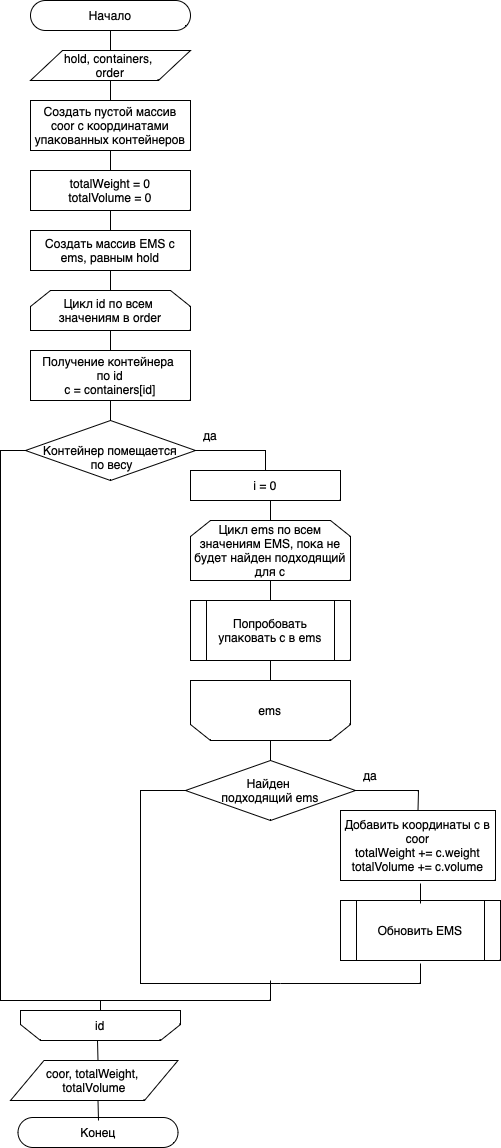

The diagram above was exported from draw.io. Its source (the exported page's mxGraphModel, read from the mxfile embedded in the PNG):
<mxGraphModel dx="969" dy="-1757" grid="1" gridSize="10" guides="1" tooltips="1" connect="1" arrows="1" fold="1" page="1" pageScale="1" pageWidth="827" pageHeight="1169" math="0" shadow="0">
  <root>
    <mxCell id="0" />
    <mxCell id="1" parent="0" />
    <mxCell id="ZmkryA6pYVP38JDTjNkh-165" value="Начало" style="html=1;dashed=0;whiteSpace=wrap;shape=mxgraph.dfd.start" vertex="1" parent="1">
      <mxGeometry x="340" y="2390" width="160" height="30" as="geometry" />
    </mxCell>
    <mxCell id="ZmkryA6pYVP38JDTjNkh-166" value="hold, containers,&amp;nbsp;&lt;div&gt;order&lt;/div&gt;" style="shape=parallelogram;perimeter=parallelogramPerimeter;whiteSpace=wrap;html=1;dashed=0;" vertex="1" parent="1">
      <mxGeometry x="340" y="2440" width="160" height="30" as="geometry" />
    </mxCell>
    <mxCell id="ZmkryA6pYVP38JDTjNkh-167" value="" style="endArrow=none;html=1;rounded=0;entryX=0.5;entryY=0.5;entryDx=0;entryDy=15;entryPerimeter=0;exitX=0.5;exitY=0;exitDx=0;exitDy=0;" edge="1" parent="1" source="ZmkryA6pYVP38JDTjNkh-166" target="ZmkryA6pYVP38JDTjNkh-165">
      <mxGeometry width="50" height="50" relative="1" as="geometry">
        <mxPoint x="440" y="2540" as="sourcePoint" />
        <mxPoint x="490" y="2490" as="targetPoint" />
      </mxGeometry>
    </mxCell>
    <mxCell id="ZmkryA6pYVP38JDTjNkh-168" value="" style="endArrow=none;html=1;rounded=0;entryX=0.5;entryY=0.5;entryDx=0;entryDy=15;entryPerimeter=0;exitX=0.5;exitY=0;exitDx=0;exitDy=0;" edge="1" parent="1">
      <mxGeometry width="50" height="50" relative="1" as="geometry">
        <mxPoint x="420" y="2520" as="sourcePoint" />
        <mxPoint x="419.5" y="2490" as="targetPoint" />
      </mxGeometry>
    </mxCell>
    <mxCell id="ZmkryA6pYVP38JDTjNkh-169" value="Создать пустой массив coor с координатами упакованных контейнеров" style="rounded=0;whiteSpace=wrap;html=1;" vertex="1" parent="1">
      <mxGeometry x="340" y="2490" width="160" height="50" as="geometry" />
    </mxCell>
    <mxCell id="ZmkryA6pYVP38JDTjNkh-170" value="totalWeight = 0&lt;div&gt;totalVolume = 0&lt;/div&gt;" style="rounded=0;whiteSpace=wrap;html=1;" vertex="1" parent="1">
      <mxGeometry x="340" y="2560" width="160" height="40" as="geometry" />
    </mxCell>
    <mxCell id="ZmkryA6pYVP38JDTjNkh-171" value="Создать массив EMS с ems, равным hold" style="rounded=0;whiteSpace=wrap;html=1;" vertex="1" parent="1">
      <mxGeometry x="340" y="2620" width="160" height="40" as="geometry" />
    </mxCell>
    <mxCell id="ZmkryA6pYVP38JDTjNkh-172" value="Цикл id по всем&amp;nbsp;&lt;div&gt;значениям в order&lt;/div&gt;" style="shape=loopLimit;whiteSpace=wrap;html=1;" vertex="1" parent="1">
      <mxGeometry x="340" y="2680" width="160" height="40" as="geometry" />
    </mxCell>
    <mxCell id="ZmkryA6pYVP38JDTjNkh-173" value="Получение контейнера&amp;nbsp;&lt;div&gt;по id&lt;div&gt;c = containers[id]&lt;/div&gt;&lt;/div&gt;" style="rounded=0;whiteSpace=wrap;html=1;" vertex="1" parent="1">
      <mxGeometry x="340" y="2740" width="160" height="50" as="geometry" />
    </mxCell>
    <mxCell id="ZmkryA6pYVP38JDTjNkh-174" value="&lt;div&gt;&lt;br&gt;&lt;/div&gt;Контейнер помещается&lt;div&gt;&amp;nbsp;по весу&lt;/div&gt;" style="rhombus;whiteSpace=wrap;html=1;" vertex="1" parent="1">
      <mxGeometry x="335" y="2810" width="170" height="60" as="geometry" />
    </mxCell>
    <mxCell id="ZmkryA6pYVP38JDTjNkh-175" value="i = 0" style="rounded=0;whiteSpace=wrap;html=1;" vertex="1" parent="1">
      <mxGeometry x="500" y="2860" width="150" height="30" as="geometry" />
    </mxCell>
    <mxCell id="ZmkryA6pYVP38JDTjNkh-176" value="" style="endArrow=none;html=1;rounded=0;entryX=1;entryY=0.5;entryDx=0;entryDy=0;exitX=0.5;exitY=0;exitDx=0;exitDy=0;" edge="1" parent="1" source="ZmkryA6pYVP38JDTjNkh-175">
      <mxGeometry width="50" height="50" relative="1" as="geometry">
        <mxPoint x="395" y="3010" as="sourcePoint" />
        <mxPoint x="505" y="2840" as="targetPoint" />
        <Array as="points">
          <mxPoint x="575" y="2840" />
          <mxPoint x="505" y="2840" />
        </Array>
      </mxGeometry>
    </mxCell>
    <mxCell id="ZmkryA6pYVP38JDTjNkh-177" value="да" style="text;html=1;align=center;verticalAlign=middle;whiteSpace=wrap;rounded=0;" vertex="1" parent="1">
      <mxGeometry x="490" y="2810" width="60" height="30" as="geometry" />
    </mxCell>
    <mxCell id="ZmkryA6pYVP38JDTjNkh-178" value="Цикл ems по всем значениям EMS, пока не будет найден подходящий для c" style="shape=loopLimit;whiteSpace=wrap;html=1;" vertex="1" parent="1">
      <mxGeometry x="500" y="2910" width="160" height="60" as="geometry" />
    </mxCell>
    <mxCell id="ZmkryA6pYVP38JDTjNkh-180" value="Попробовать упаковать c в ems" style="shape=process;whiteSpace=wrap;html=1;backgroundOutline=1;" vertex="1" parent="1">
      <mxGeometry x="500" y="2990" width="160" height="60" as="geometry" />
    </mxCell>
    <mxCell id="ZmkryA6pYVP38JDTjNkh-181" value="ems" style="shape=loopLimit;whiteSpace=wrap;html=1;direction=west;" vertex="1" parent="1">
      <mxGeometry x="500" y="3070" width="160" height="60" as="geometry" />
    </mxCell>
    <mxCell id="ZmkryA6pYVP38JDTjNkh-182" value="Найден&amp;nbsp;&lt;div&gt;подходящий ems&lt;/div&gt;" style="rhombus;whiteSpace=wrap;html=1;" vertex="1" parent="1">
      <mxGeometry x="495" y="3150" width="170" height="60" as="geometry" />
    </mxCell>
    <mxCell id="ZmkryA6pYVP38JDTjNkh-183" value="Добавить координаты c в coor&lt;div&gt;totalWeight += c.weight&lt;/div&gt;&lt;div&gt;totalVolume += c.volume&lt;/div&gt;" style="rounded=0;whiteSpace=wrap;html=1;" vertex="1" parent="1">
      <mxGeometry x="650" y="3200" width="155" height="70" as="geometry" />
    </mxCell>
    <mxCell id="ZmkryA6pYVP38JDTjNkh-184" value="" style="endArrow=none;html=1;rounded=0;entryX=1;entryY=0.5;entryDx=0;entryDy=0;exitX=0.5;exitY=0;exitDx=0;exitDy=0;" edge="1" parent="1" source="ZmkryA6pYVP38JDTjNkh-183">
      <mxGeometry width="50" height="50" relative="1" as="geometry">
        <mxPoint x="555" y="3350" as="sourcePoint" />
        <mxPoint x="665" y="3180" as="targetPoint" />
        <Array as="points">
          <mxPoint x="728" y="3180" />
          <mxPoint x="665" y="3180" />
        </Array>
      </mxGeometry>
    </mxCell>
    <mxCell id="ZmkryA6pYVP38JDTjNkh-185" value="да" style="text;html=1;align=center;verticalAlign=middle;whiteSpace=wrap;rounded=0;" vertex="1" parent="1">
      <mxGeometry x="650" y="3150" width="60" height="30" as="geometry" />
    </mxCell>
    <mxCell id="ZmkryA6pYVP38JDTjNkh-186" value="Обновить EMS" style="shape=process;whiteSpace=wrap;html=1;backgroundOutline=1;" vertex="1" parent="1">
      <mxGeometry x="650" y="3290" width="160" height="60" as="geometry" />
    </mxCell>
    <mxCell id="ZmkryA6pYVP38JDTjNkh-189" value="" style="endArrow=none;html=1;rounded=0;entryX=0;entryY=0.5;entryDx=0;entryDy=0;" edge="1" parent="1" target="ZmkryA6pYVP38JDTjNkh-182">
      <mxGeometry width="50" height="50" relative="1" as="geometry">
        <mxPoint x="590" y="3373" as="sourcePoint" />
        <mxPoint x="490" y="3180" as="targetPoint" />
        <Array as="points">
          <mxPoint x="450" y="3373" />
          <mxPoint x="450" y="3180" />
        </Array>
      </mxGeometry>
    </mxCell>
    <mxCell id="ZmkryA6pYVP38JDTjNkh-190" value="" style="endArrow=none;html=1;rounded=0;entryX=0.5;entryY=0.5;entryDx=0;entryDy=15;entryPerimeter=0;exitX=0.5;exitY=0;exitDx=0;exitDy=0;" edge="1" parent="1">
      <mxGeometry width="50" height="50" relative="1" as="geometry">
        <mxPoint x="730" y="3293" as="sourcePoint" />
        <mxPoint x="730" y="3273" as="targetPoint" />
      </mxGeometry>
    </mxCell>
    <mxCell id="ZmkryA6pYVP38JDTjNkh-191" value="" style="endArrow=none;html=1;rounded=0;entryX=0.5;entryY=0.5;entryDx=0;entryDy=15;entryPerimeter=0;" edge="1" parent="1">
      <mxGeometry width="50" height="50" relative="1" as="geometry">
        <mxPoint x="590" y="3373" as="sourcePoint" />
        <mxPoint x="730" y="3353" as="targetPoint" />
        <Array as="points">
          <mxPoint x="730" y="3373" />
        </Array>
      </mxGeometry>
    </mxCell>
    <mxCell id="ZmkryA6pYVP38JDTjNkh-192" value="id" style="shape=loopLimit;whiteSpace=wrap;html=1;direction=west;" vertex="1" parent="1">
      <mxGeometry x="330" y="3400" width="160" height="30" as="geometry" />
    </mxCell>
    <mxCell id="ZmkryA6pYVP38JDTjNkh-193" value="" style="endArrow=none;html=1;rounded=0;entryX=0.5;entryY=0.5;entryDx=0;entryDy=15;entryPerimeter=0;exitX=0.5;exitY=0;exitDx=0;exitDy=0;" edge="1" parent="1">
      <mxGeometry width="50" height="50" relative="1" as="geometry">
        <mxPoint x="580" y="3150" as="sourcePoint" />
        <mxPoint x="580" y="3130" as="targetPoint" />
      </mxGeometry>
    </mxCell>
    <mxCell id="ZmkryA6pYVP38JDTjNkh-194" value="" style="endArrow=none;html=1;rounded=0;entryX=0.5;entryY=0.5;entryDx=0;entryDy=15;entryPerimeter=0;exitX=0.5;exitY=0;exitDx=0;exitDy=0;" edge="1" parent="1">
      <mxGeometry width="50" height="50" relative="1" as="geometry">
        <mxPoint x="580" y="3070" as="sourcePoint" />
        <mxPoint x="580" y="3050" as="targetPoint" />
      </mxGeometry>
    </mxCell>
    <mxCell id="ZmkryA6pYVP38JDTjNkh-195" value="" style="endArrow=none;html=1;rounded=0;entryX=0.5;entryY=0.5;entryDx=0;entryDy=15;entryPerimeter=0;exitX=0.5;exitY=0;exitDx=0;exitDy=0;" edge="1" parent="1">
      <mxGeometry width="50" height="50" relative="1" as="geometry">
        <mxPoint x="580" y="2990" as="sourcePoint" />
        <mxPoint x="580" y="2970" as="targetPoint" />
      </mxGeometry>
    </mxCell>
    <mxCell id="ZmkryA6pYVP38JDTjNkh-196" value="" style="endArrow=none;html=1;rounded=0;entryX=0.5;entryY=0.5;entryDx=0;entryDy=15;entryPerimeter=0;exitX=0.5;exitY=0;exitDx=0;exitDy=0;" edge="1" parent="1">
      <mxGeometry width="50" height="50" relative="1" as="geometry">
        <mxPoint x="580" y="2910" as="sourcePoint" />
        <mxPoint x="580" y="2890" as="targetPoint" />
      </mxGeometry>
    </mxCell>
    <mxCell id="ZmkryA6pYVP38JDTjNkh-197" value="" style="endArrow=none;html=1;rounded=0;entryX=0.5;entryY=0.5;entryDx=0;entryDy=15;entryPerimeter=0;exitX=0.5;exitY=0;exitDx=0;exitDy=0;" edge="1" parent="1">
      <mxGeometry width="50" height="50" relative="1" as="geometry">
        <mxPoint x="420" y="2810" as="sourcePoint" />
        <mxPoint x="420" y="2790" as="targetPoint" />
      </mxGeometry>
    </mxCell>
    <mxCell id="ZmkryA6pYVP38JDTjNkh-198" value="" style="endArrow=none;html=1;rounded=0;entryX=0.5;entryY=0.5;entryDx=0;entryDy=15;entryPerimeter=0;exitX=0.5;exitY=0;exitDx=0;exitDy=0;" edge="1" parent="1">
      <mxGeometry width="50" height="50" relative="1" as="geometry">
        <mxPoint x="420" y="2740" as="sourcePoint" />
        <mxPoint x="420" y="2720" as="targetPoint" />
      </mxGeometry>
    </mxCell>
    <mxCell id="ZmkryA6pYVP38JDTjNkh-199" value="" style="endArrow=none;html=1;rounded=0;entryX=0.5;entryY=0.5;entryDx=0;entryDy=15;entryPerimeter=0;exitX=0.5;exitY=0;exitDx=0;exitDy=0;" edge="1" parent="1">
      <mxGeometry width="50" height="50" relative="1" as="geometry">
        <mxPoint x="420" y="2680" as="sourcePoint" />
        <mxPoint x="420" y="2660" as="targetPoint" />
      </mxGeometry>
    </mxCell>
    <mxCell id="ZmkryA6pYVP38JDTjNkh-200" value="" style="endArrow=none;html=1;rounded=0;entryX=0.5;entryY=0.5;entryDx=0;entryDy=15;entryPerimeter=0;exitX=0.5;exitY=0;exitDx=0;exitDy=0;" edge="1" parent="1">
      <mxGeometry width="50" height="50" relative="1" as="geometry">
        <mxPoint x="420" y="2620" as="sourcePoint" />
        <mxPoint x="420" y="2600" as="targetPoint" />
      </mxGeometry>
    </mxCell>
    <mxCell id="ZmkryA6pYVP38JDTjNkh-201" value="" style="endArrow=none;html=1;rounded=0;entryX=0.5;entryY=0.5;entryDx=0;entryDy=15;entryPerimeter=0;exitX=0.5;exitY=0;exitDx=0;exitDy=0;" edge="1" parent="1">
      <mxGeometry width="50" height="50" relative="1" as="geometry">
        <mxPoint x="420" y="2560" as="sourcePoint" />
        <mxPoint x="420" y="2540" as="targetPoint" />
      </mxGeometry>
    </mxCell>
    <mxCell id="ZmkryA6pYVP38JDTjNkh-202" value="" style="endArrow=none;html=1;rounded=0;entryX=0.5;entryY=0.5;entryDx=0;entryDy=15;entryPerimeter=0;exitX=0.5;exitY=0;exitDx=0;exitDy=0;" edge="1" parent="1">
      <mxGeometry width="50" height="50" relative="1" as="geometry">
        <mxPoint x="420" y="2490" as="sourcePoint" />
        <mxPoint x="420" y="2470" as="targetPoint" />
      </mxGeometry>
    </mxCell>
    <mxCell id="ZmkryA6pYVP38JDTjNkh-204" value="" style="endArrow=none;html=1;rounded=0;entryX=0;entryY=0.5;entryDx=0;entryDy=0;exitX=0.5;exitY=1;exitDx=0;exitDy=0;" edge="1" parent="1" source="ZmkryA6pYVP38JDTjNkh-192" target="ZmkryA6pYVP38JDTjNkh-174">
      <mxGeometry width="50" height="50" relative="1" as="geometry">
        <mxPoint x="310" y="3390" as="sourcePoint" />
        <mxPoint x="310" y="3010" as="targetPoint" />
        <Array as="points">
          <mxPoint x="410" y="3390" />
          <mxPoint x="310" y="3390" />
          <mxPoint x="310" y="2840" />
        </Array>
      </mxGeometry>
    </mxCell>
    <mxCell id="ZmkryA6pYVP38JDTjNkh-205" value="" style="endArrow=none;html=1;rounded=0;" edge="1" parent="1">
      <mxGeometry width="50" height="50" relative="1" as="geometry">
        <mxPoint x="410" y="3390" as="sourcePoint" />
        <mxPoint x="580" y="3370" as="targetPoint" />
        <Array as="points">
          <mxPoint x="580" y="3390" />
        </Array>
      </mxGeometry>
    </mxCell>
    <mxCell id="ZmkryA6pYVP38JDTjNkh-206" value="coor, totalWeight,&amp;nbsp;&lt;div&gt;totalVolume&lt;/div&gt;" style="shape=parallelogram;perimeter=parallelogramPerimeter;whiteSpace=wrap;html=1;dashed=0;" vertex="1" parent="1">
      <mxGeometry x="320" y="3450" width="167.5" height="40" as="geometry" />
    </mxCell>
    <mxCell id="ZmkryA6pYVP38JDTjNkh-207" value="Конец" style="html=1;dashed=0;whiteSpace=wrap;shape=mxgraph.dfd.start" vertex="1" parent="1">
      <mxGeometry x="327.5" y="3507" width="160" height="30" as="geometry" />
    </mxCell>
    <mxCell id="ZmkryA6pYVP38JDTjNkh-208" value="" style="endArrow=none;html=1;rounded=0;entryX=0.5;entryY=0.5;entryDx=0;entryDy=15;entryPerimeter=0;" edge="1" parent="1">
      <mxGeometry width="50" height="50" relative="1" as="geometry">
        <mxPoint x="408" y="3510" as="sourcePoint" />
        <mxPoint x="407.5" y="3490" as="targetPoint" />
      </mxGeometry>
    </mxCell>
    <mxCell id="ZmkryA6pYVP38JDTjNkh-209" value="" style="endArrow=none;html=1;rounded=0;entryX=0.5;entryY=0.5;entryDx=0;entryDy=15;entryPerimeter=0;" edge="1" parent="1">
      <mxGeometry width="50" height="50" relative="1" as="geometry">
        <mxPoint x="407.5" y="3450" as="sourcePoint" />
        <mxPoint x="407" y="3430" as="targetPoint" />
      </mxGeometry>
    </mxCell>
  </root>
</mxGraphModel>